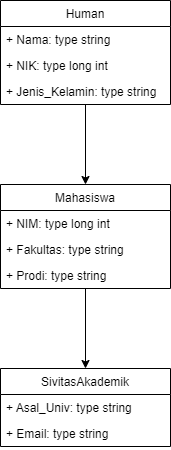

The diagram above was exported from draw.io. Its source (the exported page's mxGraphModel, read from the mxfile embedded in the PNG):
<mxGraphModel dx="1674" dy="756" grid="1" gridSize="10" guides="1" tooltips="1" connect="1" arrows="1" fold="1" page="1" pageScale="1" pageWidth="850" pageHeight="1100" math="0" shadow="0">
  <root>
    <mxCell id="0" />
    <mxCell id="1" parent="0" />
    <mxCell id="nohh0NVQ39TWG5VTyAqh-16" value="" style="edgeStyle=orthogonalEdgeStyle;rounded=0;orthogonalLoop=1;jettySize=auto;html=1;" edge="1" parent="1" source="nohh0NVQ39TWG5VTyAqh-8" target="nohh0NVQ39TWG5VTyAqh-12">
      <mxGeometry relative="1" as="geometry" />
    </mxCell>
    <mxCell id="nohh0NVQ39TWG5VTyAqh-8" value="Human" style="swimlane;fontStyle=0;childLayout=stackLayout;horizontal=1;startSize=26;fillColor=none;horizontalStack=0;resizeParent=1;resizeParentMax=0;resizeLast=0;collapsible=1;marginBottom=0;" vertex="1" parent="1">
      <mxGeometry x="310" y="60" width="170" height="104" as="geometry">
        <mxRectangle x="310" y="60" width="100" height="30" as="alternateBounds" />
      </mxGeometry>
    </mxCell>
    <mxCell id="nohh0NVQ39TWG5VTyAqh-9" value="+ Nama: type string" style="text;strokeColor=none;fillColor=none;align=left;verticalAlign=top;spacingLeft=4;spacingRight=4;overflow=hidden;rotatable=0;points=[[0,0.5],[1,0.5]];portConstraint=eastwest;" vertex="1" parent="nohh0NVQ39TWG5VTyAqh-8">
      <mxGeometry y="26" width="170" height="26" as="geometry" />
    </mxCell>
    <mxCell id="nohh0NVQ39TWG5VTyAqh-10" value="+ NIK: type long int" style="text;strokeColor=none;fillColor=none;align=left;verticalAlign=top;spacingLeft=4;spacingRight=4;overflow=hidden;rotatable=0;points=[[0,0.5],[1,0.5]];portConstraint=eastwest;" vertex="1" parent="nohh0NVQ39TWG5VTyAqh-8">
      <mxGeometry y="52" width="170" height="26" as="geometry" />
    </mxCell>
    <mxCell id="nohh0NVQ39TWG5VTyAqh-11" value="+ Jenis_Kelamin: type string" style="text;strokeColor=none;fillColor=none;align=left;verticalAlign=top;spacingLeft=4;spacingRight=4;overflow=hidden;rotatable=0;points=[[0,0.5],[1,0.5]];portConstraint=eastwest;" vertex="1" parent="nohh0NVQ39TWG5VTyAqh-8">
      <mxGeometry y="78" width="170" height="26" as="geometry" />
    </mxCell>
    <mxCell id="nohh0NVQ39TWG5VTyAqh-21" value="" style="edgeStyle=orthogonalEdgeStyle;rounded=0;orthogonalLoop=1;jettySize=auto;html=1;" edge="1" parent="1" source="nohh0NVQ39TWG5VTyAqh-12" target="nohh0NVQ39TWG5VTyAqh-17">
      <mxGeometry relative="1" as="geometry" />
    </mxCell>
    <mxCell id="nohh0NVQ39TWG5VTyAqh-12" value="Mahasiswa" style="swimlane;fontStyle=0;childLayout=stackLayout;horizontal=1;startSize=26;fillColor=none;horizontalStack=0;resizeParent=1;resizeParentMax=0;resizeLast=0;collapsible=1;marginBottom=0;" vertex="1" parent="1">
      <mxGeometry x="310" y="244" width="170" height="104" as="geometry">
        <mxRectangle x="310" y="60" width="100" height="30" as="alternateBounds" />
      </mxGeometry>
    </mxCell>
    <mxCell id="nohh0NVQ39TWG5VTyAqh-13" value="+ NIM: type long int" style="text;strokeColor=none;fillColor=none;align=left;verticalAlign=top;spacingLeft=4;spacingRight=4;overflow=hidden;rotatable=0;points=[[0,0.5],[1,0.5]];portConstraint=eastwest;" vertex="1" parent="nohh0NVQ39TWG5VTyAqh-12">
      <mxGeometry y="26" width="170" height="26" as="geometry" />
    </mxCell>
    <mxCell id="nohh0NVQ39TWG5VTyAqh-14" value="+ Fakultas: type string" style="text;strokeColor=none;fillColor=none;align=left;verticalAlign=top;spacingLeft=4;spacingRight=4;overflow=hidden;rotatable=0;points=[[0,0.5],[1,0.5]];portConstraint=eastwest;" vertex="1" parent="nohh0NVQ39TWG5VTyAqh-12">
      <mxGeometry y="52" width="170" height="26" as="geometry" />
    </mxCell>
    <mxCell id="nohh0NVQ39TWG5VTyAqh-15" value="+ Prodi: type string" style="text;strokeColor=none;fillColor=none;align=left;verticalAlign=top;spacingLeft=4;spacingRight=4;overflow=hidden;rotatable=0;points=[[0,0.5],[1,0.5]];portConstraint=eastwest;" vertex="1" parent="nohh0NVQ39TWG5VTyAqh-12">
      <mxGeometry y="78" width="170" height="26" as="geometry" />
    </mxCell>
    <mxCell id="nohh0NVQ39TWG5VTyAqh-17" value="SivitasAkademik" style="swimlane;fontStyle=0;childLayout=stackLayout;horizontal=1;startSize=26;fillColor=none;horizontalStack=0;resizeParent=1;resizeParentMax=0;resizeLast=0;collapsible=1;marginBottom=0;" vertex="1" parent="1">
      <mxGeometry x="310" y="428" width="170" height="78" as="geometry">
        <mxRectangle x="310" y="60" width="100" height="30" as="alternateBounds" />
      </mxGeometry>
    </mxCell>
    <mxCell id="nohh0NVQ39TWG5VTyAqh-18" value="+ Asal_Univ: type string" style="text;strokeColor=none;fillColor=none;align=left;verticalAlign=top;spacingLeft=4;spacingRight=4;overflow=hidden;rotatable=0;points=[[0,0.5],[1,0.5]];portConstraint=eastwest;" vertex="1" parent="nohh0NVQ39TWG5VTyAqh-17">
      <mxGeometry y="26" width="170" height="26" as="geometry" />
    </mxCell>
    <mxCell id="nohh0NVQ39TWG5VTyAqh-19" value="+ Email: type string" style="text;strokeColor=none;fillColor=none;align=left;verticalAlign=top;spacingLeft=4;spacingRight=4;overflow=hidden;rotatable=0;points=[[0,0.5],[1,0.5]];portConstraint=eastwest;" vertex="1" parent="nohh0NVQ39TWG5VTyAqh-17">
      <mxGeometry y="52" width="170" height="26" as="geometry" />
    </mxCell>
  </root>
</mxGraphModel>